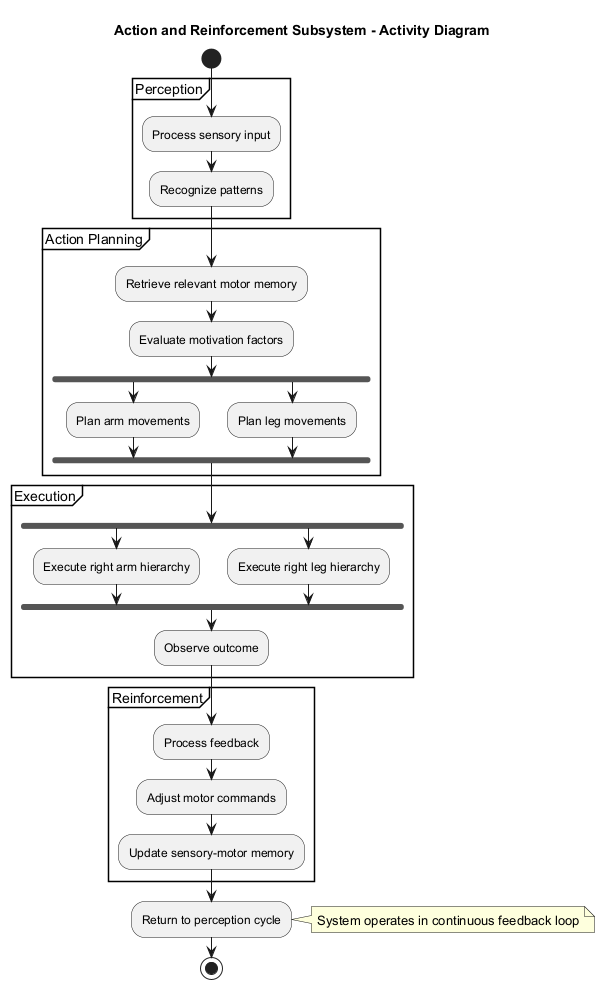

The diagram above was rendered by PlantUML. Its source (embedded in the PNG):
@startuml
title Action and Reinforcement Subsystem - Activity Diagram

start
partition "Perception" {
  :Process sensory input;
  :Recognize patterns;
}

partition "Action Planning" {
  :Retrieve relevant motor memory;
  :Evaluate motivation factors;
  
  fork
    :Plan arm movements;
    fork again
    :Plan leg movements;
  end fork
}

partition "Execution" {
  fork
    :Execute right arm hierarchy;
    fork again
    :Execute right leg hierarchy;
  end fork
  
  :Observe outcome;
}

partition "Reinforcement" {
  :Process feedback;
  :Adjust motor commands;
  :Update sensory-motor memory;
}

:Return to perception cycle;

note right: System operates in continuous feedback loop

stop
@enduml